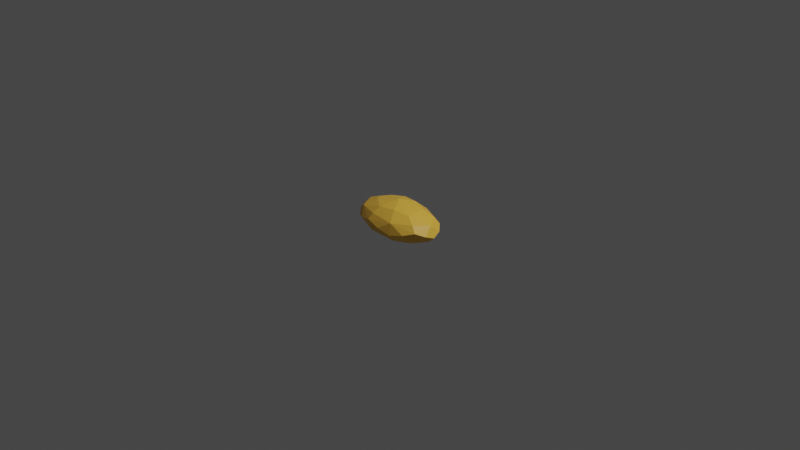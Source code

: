 # Source: Bread.blend  (saved by Blender 2.90.8; exported with 4.5.12 LTS)
import bpy
from mathutils import Matrix  # noqa: F401  (used for matrix-valued properties, if any)

bpy.ops.wm.read_factory_settings(use_empty=True)
scene = bpy.context.scene
scene.name = 'Scene'

# ---- collections
col_collection = bpy.data.collections.new('Collection'); scene.collection.children.link(col_collection)

# ---- materials (node trees are filled in below, after node groups)
mat_bread = bpy.data.materials.new('Bread')
mat_bread.use_transparent_shadow = False

# ---- material node trees
mat_bread.use_nodes = True; mat_bread.node_tree.nodes.clear()
_N = mat_bread.node_tree.nodes; _L = mat_bread.node_tree.links
n0 = _N.new('ShaderNodeBsdfPrincipled'); n0.name = 'Principled BSDF'; n0.location = (10, 300)
n0.distribution = 'GGX'
n0.subsurface_method = 'BURLEY'
n0.inputs[0].default_value = (1.0, 0.5647, 0.07227, 1.0)
n0.inputs[3].default_value = 1.45
n0.inputs[27].default_value = (0.0, 0.0, 0.0, 1.0)
n0.inputs[28].default_value = 1.0
n1 = _N.new('ShaderNodeOutputMaterial'); n1.name = 'Material Output'; n1.location = (300, 300)
_L.new(n0.outputs[0], n1.inputs[0])
n1.is_active_output = True

# ---- world
world_world = bpy.data.worlds.new('World'); scene.world = world_world
world_world.use_nodes = True; world_world.node_tree.nodes.clear()
_N = world_world.node_tree.nodes; _L = world_world.node_tree.links
n0 = _N.new('ShaderNodeOutputWorld'); n0.name = 'World Output'; n0.location = (300, 300)
n1 = _N.new('ShaderNodeBackground'); n1.name = 'Background'; n1.location = (10, 300)
n1.inputs[0].default_value = (0.05088, 0.05088, 0.05088, 1.0)
_L.new(n1.outputs[0], n0.inputs[0])
n0.is_active_output = True
world_world.color = (0.05088, 0.05088, 0.05088)
world_world.use_sun_shadow = False
world_world.sun_shadow_jitter_overblur = 0.0

# ---- cameras
cam_camera = bpy.data.cameras.new('Camera')
cam_camera.clip_end = 100.0
cam_camera.ortho_scale = 7.314

# ---- lights
light_light = bpy.data.lights.new('Light', 'POINT')
light_light.transmission_factor = 0.0
light_light.energy = 1000.0
light_light.shadow_soft_size = 0.1
light_light.shadow_maximum_resolution = 0.006
light_light.use_absolute_resolution = True

# ---- meshes
me_icosphere_002 = bpy.data.meshes.new('Icosphere.002')
me_icosphere_002.from_pydata([(3.141e-07, 7.147e-09, -0.1911), (0.3647, -0.1558, -0.08653), (-0.1393, -0.252, -0.08653), (-0.4507, 5.66e-09, -0.08653), (-0.1393, 0.252, -0.08653), (0.3647, 0.1558, -0.08653), (0.1393, -0.252, 0.08384), (-0.3647, -0.1558, 0.08272), (-0.3647, 0.1558, 0.08272), (0.1393, 0.252, 0.08384), (0.4507, -3.265e-09, 0.08272), (-3.234e-07, -2.9e-10, 0.2234), (-0.08217, -0.1487, -0.1635), (0.2151, -0.09189, -0.1635), (0.133, -0.2406, -0.1017), (0.4303, 2.678e-10, -0.1017), (0.2151, 0.09189, -0.1635), (-0.2659, -2.149e-09, -0.1635), (-0.3481, -0.1487, -0.1017), (-0.08217, 0.1487, -0.1635), (-0.3481, 0.1487, -0.1017), (0.133, 0.2406, -0.1017), (0.481, -0.09189, -0.001903), (0.481, 0.09189, -0.001903), (2.392e-09, -0.2974, -0.001903), (0.2973, -0.2406, -0.001903), (-0.481, -0.09189, -0.001903), (-0.2973, -0.2406, -0.001903), (-0.2973, 0.2406, -0.001903), (-0.481, 0.09189, -0.001903), (0.2973, 0.2406, -0.001903), (1.997e-09, 0.2974, -0.001903), (0.3481, -0.1487, 0.09794), (-0.133, -0.2406, 0.1003), (-0.4303, -8.478e-10, 0.09794), (-0.133, 0.2406, 0.1003), (0.3481, 0.1487, 0.09794), (0.08217, -0.1487, 0.1767), (0.2659, -2.149e-09, 0.1614), (-0.2151, -0.09189, 0.1652), (-0.2151, 0.09189, 0.1652), (0.08217, 0.1487, 0.1767), (0.09569, -0.1731, -0.1541), (0.3096, 2.871e-09, -0.1541), (-0.2505, -0.107, -0.1541), (-0.2505, 0.107, -0.1541), (0.09569, 0.1731, -0.1541), (0.501, 4.172e-09, -0.03783), (0.1548, -0.2801, -0.03783), (-0.4053, -0.1731, -0.03783), (-0.4053, 0.1731, -0.03783), (0.1548, 0.2801, -0.03783), (0.4053, -0.1731, 0.03403), (-0.1548, -0.2801, 0.03403), (-0.501, 2.778e-09, 0.03403), (-0.1548, 0.2801, 0.03403), (0.4053, 0.1731, 0.03403), (0.2505, -0.107, 0.1518), (-0.09569, -0.1731, 0.1629), (-0.3096, -4.752e-09, 0.1503), (-0.09569, 0.1731, 0.1629), (0.2505, 0.107, 0.1518)], [], [(0, 13, 42, 12), (1, 14, 42, 13), (2, 12, 42, 14), (1, 13, 43, 15), (0, 16, 43, 13), (5, 15, 43, 16), (0, 12, 44, 17), (2, 18, 44, 12), (3, 17, 44, 18), (0, 17, 45, 19), (3, 20, 45, 17), (4, 19, 45, 20), (0, 19, 46, 16), (4, 21, 46, 19), (5, 16, 46, 21), (1, 15, 47, 22), (5, 23, 47, 15), (10, 22, 47, 23), (2, 14, 48, 24), (1, 25, 48, 14), (6, 24, 48, 25), (3, 18, 49, 26), (2, 27, 49, 18), (7, 26, 49, 27), (4, 20, 50, 28), (3, 29, 50, 20), (8, 28, 50, 29), (5, 21, 51, 30), (4, 31, 51, 21), (9, 30, 51, 31), (1, 22, 52, 25), (10, 32, 52, 22), (6, 25, 52, 32), (2, 24, 53, 27), (6, 33, 53, 24), (7, 27, 53, 33), (3, 26, 54, 29), (7, 34, 54, 26), (8, 29, 54, 34), (4, 28, 55, 31), (8, 35, 55, 28), (9, 31, 55, 35), (5, 30, 56, 23), (9, 36, 56, 30), (10, 23, 56, 36), (6, 32, 57, 37), (10, 38, 57, 32), (11, 37, 57, 38), (7, 33, 58, 39), (6, 37, 58, 33), (11, 39, 58, 37), (8, 34, 59, 40), (7, 39, 59, 34), (11, 40, 59, 39), (9, 35, 60, 41), (8, 40, 60, 35), (11, 41, 60, 40), (10, 36, 61, 38), (9, 41, 61, 36), (11, 38, 61, 41)])
_uv = me_icosphere_002.uv_layers.new(name='UVMap')
_uv.uv.foreach_set('vector', [0.8182, 0.0, 0.7727, 0.07217, 0.8182, 0.1033, 0.8636, 0.07873, 0.7273, 0.105, 0.8182, 0.1531, 0.8182, 0.1033, 0.7727, 0.07217, 0.9091, 0.1575, 0.8636, 0.07873, 0.8182, 0.1033, 0.8182, 0.1531, 0.7273, 0.105, 0.6818, 0.07217, 0.6364, 0.1017, 0.6364, 0.1487, 0.6364, 0.0, 0.5909, 0.07217, 0.6364, 0.1017, 0.6818, 0.07217, 0.5455, 0.105, 0.6364, 0.1487, 0.6364, 0.1017, 0.5909, 0.07217, 0.09091, 0.0, 0.04924, 0.07873, 0.09186, 0.1033, 0.1364, 0.07217, 0.0303, 0.1575, 0.09343, 0.1531, 0.09186, 0.1033, 0.04924, 0.07873, 0.1818, 0.105, 0.1364, 0.07217, 0.09186, 0.1033, 0.09343, 0.1531, 0.2727, 0.0, 0.2273, 0.07217, 0.2727, 0.1017, 0.3182, 0.07217, 0.1818, 0.105, 0.2727, 0.1487, 0.2727, 0.1017, 0.2273, 0.07217, 0.3636, 0.105, 0.3182, 0.07217, 0.2727, 0.1017, 0.2727, 0.1487, 0.4545, 0.0, 0.4091, 0.07217, 0.4545, 0.1017, 0.5, 0.07217, 0.3636, 0.105, 0.4545, 0.1487, 0.4545, 0.1017, 0.4091, 0.07217, 0.5455, 0.105, 0.5, 0.07217, 0.4545, 0.1017, 0.4545, 0.1487, 0.7273, 0.105, 0.6364, 0.1487, 0.6364, 0.2083, 0.6818, 0.2362, 0.5455, 0.105, 0.5909, 0.2362, 0.6364, 0.2083, 0.6364, 0.1487, 0.6364, 0.3674, 0.6818, 0.2362, 0.6364, 0.2083, 0.5909, 0.2362, 0.9091, 0.1575, 0.8182, 0.1531, 0.8182, 0.2099, 0.8636, 0.2406, 0.7273, 0.105, 0.7727, 0.2362, 0.8182, 0.2099, 0.8182, 0.1531, 0.8182, 0.3674, 0.8636, 0.2406, 0.8182, 0.2099, 0.7727, 0.2362, 0.1818, 0.105, 0.09343, 0.1531, 0.09186, 0.2083, 0.1364, 0.2318, 0.0303, 0.1575, 0.04924, 0.2362, 0.09186, 0.2083, 0.09343, 0.1531, 0.09091, 0.3149, 0.1364, 0.2318, 0.09186, 0.2083, 0.04924, 0.2362, 0.3636, 0.105, 0.2727, 0.1487, 0.2727, 0.2083, 0.3182, 0.2362, 0.1818, 0.105, 0.2273, 0.2362, 0.2727, 0.2083, 0.2727, 0.1487, 0.2727, 0.3674, 0.3182, 0.2362, 0.2727, 0.2083, 0.2273, 0.2362, 0.5455, 0.105, 0.4545, 0.1487, 0.4545, 0.2083, 0.5, 0.2362, 0.3636, 0.105, 0.4091, 0.2362, 0.4545, 0.2083, 0.4545, 0.1487, 0.4545, 0.3674, 0.5, 0.2362, 0.4545, 0.2083, 0.4091, 0.2362, 0.7273, 0.105, 0.6818, 0.2362, 0.7273, 0.2641, 0.7727, 0.2362, 0.6364, 0.3674, 0.7273, 0.3237, 0.7273, 0.2641, 0.6818, 0.2362, 0.8182, 0.3674, 0.7727, 0.2362, 0.7273, 0.2641, 0.7273, 0.3237, 0.9091, 0.1575, 0.8636, 0.2406, 0.9081, 0.2641, 0.9508, 0.2362, 0.8182, 0.3674, 0.9066, 0.3193, 0.9081, 0.2641, 0.8636, 0.2406, 0.9697, 0.3149, 0.9508, 0.2362, 0.9081, 0.2641, 0.9066, 0.3193, 0.1818, 0.105, 0.1364, 0.2318, 0.1818, 0.2624, 0.2273, 0.2362, 0.09091, 0.3149, 0.1818, 0.3193, 0.1818, 0.2624, 0.1364, 0.2318, 0.2727, 0.3674, 0.2273, 0.2362, 0.1818, 0.2624, 0.1818, 0.3193, 0.3636, 0.105, 0.3182, 0.2362, 0.3636, 0.2641, 0.4091, 0.2362, 0.2727, 0.3674, 0.3636, 0.3237, 0.3636, 0.2641, 0.3182, 0.2362, 0.4545, 0.3674, 0.4091, 0.2362, 0.3636, 0.2641, 0.3636, 0.3237, 0.5455, 0.105, 0.5, 0.2362, 0.5455, 0.2641, 0.5909, 0.2362, 0.4545, 0.3674, 0.5455, 0.3237, 0.5455, 0.2641, 0.5, 0.2362, 0.6364, 0.3674, 0.5909, 0.2362, 0.5455, 0.2641, 0.5455, 0.3237, 0.8182, 0.3674, 0.7273, 0.3237, 0.7273, 0.3707, 0.7727, 0.4002, 0.6364, 0.3674, 0.6818, 0.4002, 0.7273, 0.3707, 0.7273, 0.3237, 0.7273, 0.4724, 0.7727, 0.4002, 0.7273, 0.3707, 0.6818, 0.4002, 0.9697, 0.3149, 0.9066, 0.3193, 0.9081, 0.369, 0.9508, 0.3937, 0.8182, 0.3674, 0.8636, 0.4002, 0.9081, 0.369, 0.9066, 0.3193, 0.9091, 0.4724, 0.9508, 0.3937, 0.9081, 0.369, 0.8636, 0.4002, 0.2727, 0.3674, 0.1818, 0.3193, 0.1818, 0.369, 0.2273, 0.4002, 0.09091, 0.3149, 0.1364, 0.3937, 0.1818, 0.369, 0.1818, 0.3193, 0.1818, 0.4724, 0.2273, 0.4002, 0.1818, 0.369, 0.1364, 0.3937, 0.4545, 0.3674, 0.3636, 0.3237, 0.3636, 0.3707, 0.4091, 0.4002, 0.2727, 0.3674, 0.3182, 0.4002, 0.3636, 0.3707, 0.3636, 0.3237, 0.3636, 0.4724, 0.4091, 0.4002, 0.3636, 0.3707, 0.3182, 0.4002, 0.6364, 0.3674, 0.5455, 0.3237, 0.5455, 0.3707, 0.5909, 0.4002, 0.4545, 0.3674, 0.5, 0.4002, 0.5455, 0.3707, 0.5455, 0.3237, 0.5455, 0.4724, 0.5909, 0.4002, 0.5455, 0.3707, 0.5, 0.4002])
me_icosphere_002.materials.append(mat_bread)
me_icosphere_002.use_remesh_fix_poles = True
me_icosphere_002.use_remesh_preserve_attributes = False
me_icosphere_002.use_mirror_vertex_groups = False
me_icosphere_002.update()

# ---- objects
ob_light = bpy.data.objects.new('Light', light_light)
ob_camera = bpy.data.objects.new('Camera', cam_camera)
ob_bread = bpy.data.objects.new('Bread', me_icosphere_002)

# ---- transforms, parenting, visibility, modifiers, constraints
ob_light.location = (4.076, 1.005, 5.904)
ob_light.rotation_euler = (0.6503, 0.05522, 1.866)
ob_light.lock_rotations_4d = False
ob_light.empty_display_type = 'ARROWS'
ob_light.color = (0.0, 0.0, 0.0, 0.0)
ob_light.lineart.crease_threshold = 0.0
ob_camera.location = (7.359, -6.926, 4.958)
ob_camera.rotation_euler = (1.109, 0.0, 0.8149)
ob_camera.lock_rotations_4d = False
ob_camera.empty_display_type = 'ARROWS'
ob_camera.color = (0.0, 0.0, 0.0, 0.0)
ob_camera.display_type = 'WIRE'
ob_camera.lineart.crease_threshold = 0.0
ob_bread.location = (0.0, 0.0, 0.0)
ob_bread.lineart.crease_threshold = 0.0

# ---- collection membership
col_collection.objects.link(ob_light)
col_collection.objects.link(ob_camera)
col_collection.objects.link(ob_bread)

# ---- scene / render settings (as saved in the file)
scene.camera = ob_camera
scene.frame_start = 1; scene.frame_end = 250; scene.frame_set(1)
scene.render.engine = 'BLENDER_EEVEE_NEXT'
scene.cycles.use_denoising = False
scene.cycles.samples = 128
scene.cycles.sampling_pattern = 'TABULATED_SOBOL'
scene.cycles.use_adaptive_sampling = False
scene.cycles.use_light_tree = False
scene.view_settings.view_transform = 'Filmic'
bpy.context.view_layer.update()

